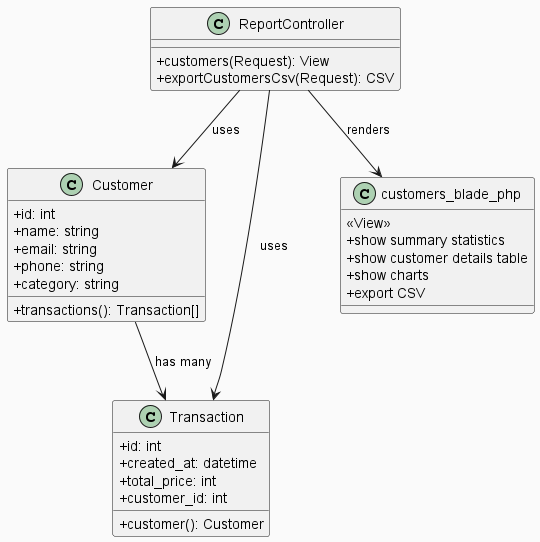

The diagram above was rendered by PlantUML. Its source (embedded in the PNG):
@startuml CustomerReportClass

skinparam backgroundColor #FAFAFA
skinparam classAttributeIconSize 0

' === CONTROLLER ===
class ReportController {
    +customers(Request): View
    +exportCustomersCsv(Request): CSV
}

' === MODELS ===
class Customer {
    +id: int
    +name: string
    +email: string
    +phone: string
    +category: string
    +transactions(): Transaction[]
}

class Transaction {
    +id: int
    +created_at: datetime
    +total_price: int
    +customer_id: int
    +customer(): Customer
}

' === VIEW ===
class customers_blade_php {
    <<View>>
    +show summary statistics
    +show customer details table
    +show charts
    +export CSV
}

' === RELATIONSHIPS ===
ReportController --> Customer : uses
ReportController --> Transaction : uses
ReportController --> customers_blade_php : renders

Customer --> Transaction : has many

@enduml